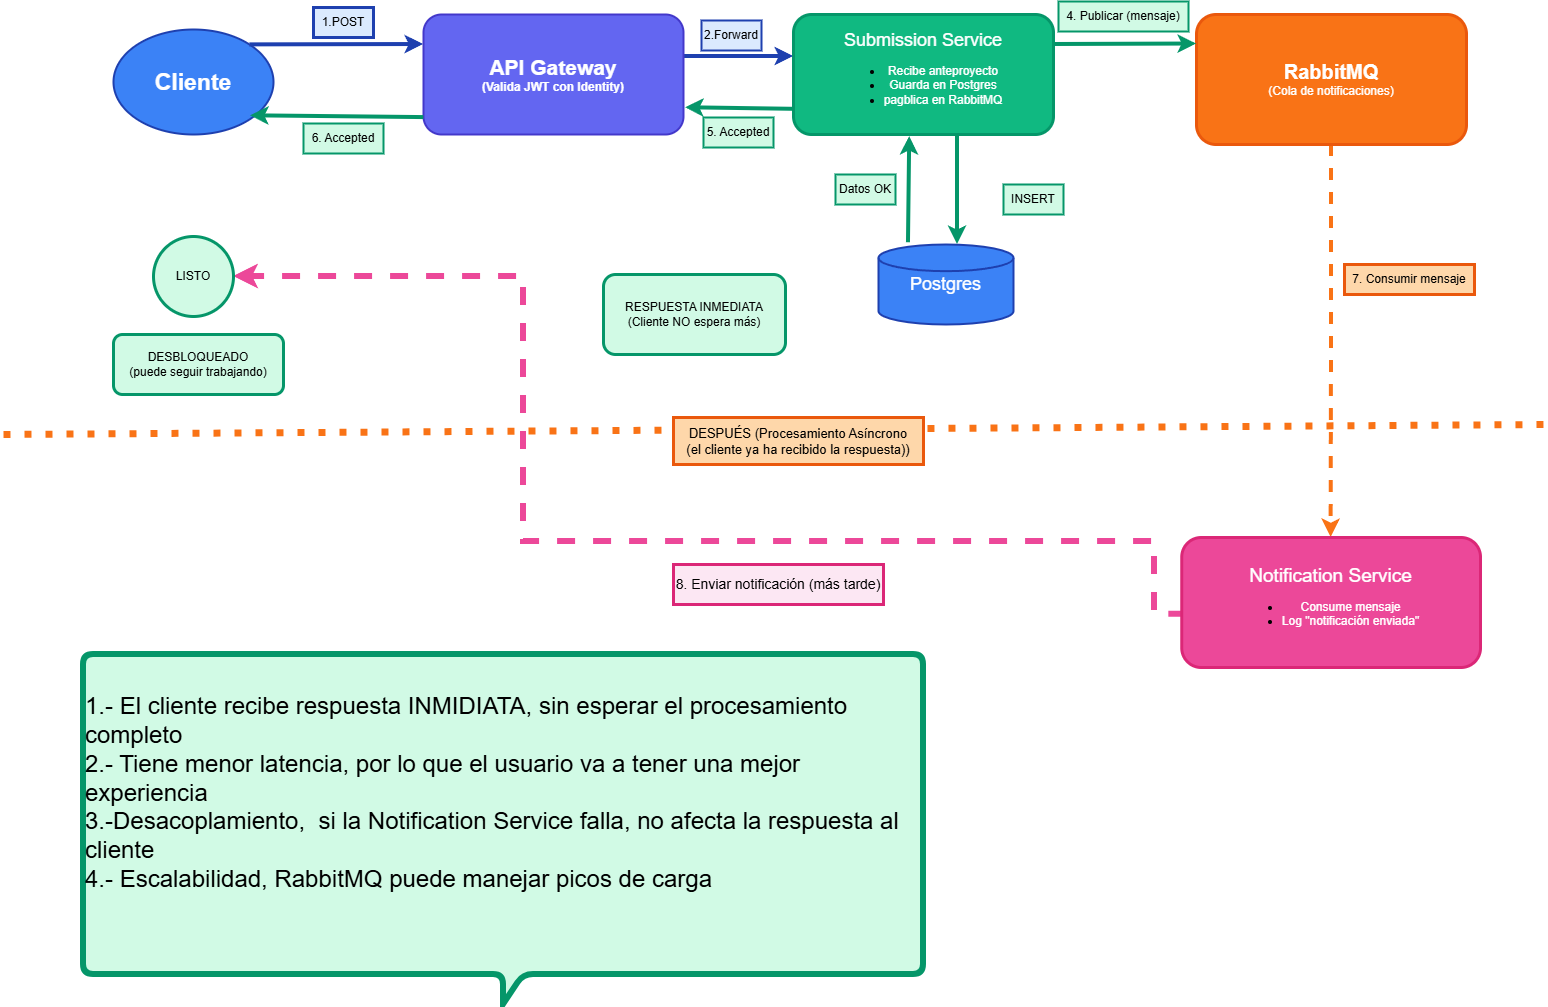

The diagram above was exported from draw.io. Its source (the exported page's mxGraphModel, read from the mxfile embedded in the PNG):
<mxGraphModel dx="3605" dy="1163" grid="1" gridSize="10" guides="1" tooltips="1" connect="1" arrows="1" fold="1" page="1" pageScale="1" pageWidth="827" pageHeight="1169" math="0" shadow="0">
  <root>
    <mxCell id="0" />
    <mxCell id="1" parent="0" />
    <mxCell id="S8IU_d3DmWZCuRGBVkd4-1" style="edgeStyle=orthogonalEdgeStyle;rounded=0;orthogonalLoop=1;jettySize=auto;html=1;entryX=0;entryY=0.5;entryDx=0;entryDy=0;strokeColor=#1E40AF;strokeWidth=4;" parent="1" edge="1">
      <mxGeometry relative="1" as="geometry">
        <mxPoint x="140" y="292" as="sourcePoint" />
        <mxPoint x="250" y="292" as="targetPoint" />
      </mxGeometry>
    </mxCell>
    <mxCell id="feaW23E_1x3GghTiGLJe-1" value="&lt;font style=&quot;vertical-align: inherit;&quot; dir=&quot;auto&quot;&gt;&lt;font style=&quot;vertical-align: inherit;&quot; dir=&quot;auto&quot;&gt;&lt;font style=&quot;vertical-align: inherit;&quot; dir=&quot;auto&quot;&gt;&lt;font style=&quot;vertical-align: inherit;&quot; dir=&quot;auto&quot;&gt;&lt;font style=&quot;vertical-align: inherit;&quot; dir=&quot;auto&quot;&gt;&lt;font style=&quot;vertical-align: inherit; font-size: 21px; color: rgb(255, 255, 255);&quot; dir=&quot;auto&quot;&gt;&lt;b&gt;API Gateway&lt;/b&gt;&lt;/font&gt;&lt;/font&gt;&lt;/font&gt;&lt;/font&gt;&lt;/font&gt;&lt;/font&gt;&lt;div&gt;&lt;font style=&quot;vertical-align: inherit;&quot; dir=&quot;auto&quot;&gt;&lt;font style=&quot;vertical-align: inherit;&quot; dir=&quot;auto&quot;&gt;&lt;font style=&quot;vertical-align: inherit;&quot; dir=&quot;auto&quot;&gt;&lt;font style=&quot;vertical-align: inherit;&quot; dir=&quot;auto&quot;&gt;&lt;font style=&quot;vertical-align: inherit;&quot; dir=&quot;auto&quot;&gt;&lt;font style=&quot;vertical-align: inherit;&quot; dir=&quot;auto&quot;&gt;&lt;font style=&quot;vertical-align: inherit;&quot; dir=&quot;auto&quot;&gt;&lt;font style=&quot;vertical-align: inherit; color: rgb(255, 255, 255);&quot; dir=&quot;auto&quot;&gt;&lt;b&gt;(Valida JWT con Identity)&lt;/b&gt;&lt;/font&gt;&lt;/font&gt;&lt;/font&gt;&lt;/font&gt;&lt;/font&gt;&lt;/font&gt;&lt;/font&gt;&lt;/font&gt;&lt;/div&gt;" style="rounded=1;whiteSpace=wrap;html=1;fillColor=#6366F1;strokeColor=#4338CA;gradientColor=none;glass=0;strokeWidth=2;" parent="1" vertex="1">
      <mxGeometry x="-120" y="250" width="260" height="120" as="geometry" />
    </mxCell>
    <mxCell id="S8IU_d3DmWZCuRGBVkd4-4" style="edgeStyle=orthogonalEdgeStyle;rounded=0;orthogonalLoop=1;jettySize=auto;html=1;strokeColor=#059669;strokeWidth=4;" parent="1" edge="1">
      <mxGeometry relative="1" as="geometry">
        <mxPoint x="414" y="370.0000000000001" as="sourcePoint" />
        <mxPoint x="414" y="480.0000000000001" as="targetPoint" />
      </mxGeometry>
    </mxCell>
    <mxCell id="feaW23E_1x3GghTiGLJe-2" value="&lt;font style=&quot;vertical-align: inherit;&quot; dir=&quot;auto&quot;&gt;&lt;font style=&quot;vertical-align: inherit; font-size: 18px; color: rgb(255, 255, 255);&quot; dir=&quot;auto&quot;&gt;Submission Service&lt;/font&gt;&lt;/font&gt;&lt;div&gt;&lt;ul&gt;&lt;li&gt;&lt;font style=&quot;vertical-align: inherit;&quot; dir=&quot;auto&quot;&gt;&lt;font style=&quot;vertical-align: inherit;&quot; dir=&quot;auto&quot;&gt;&lt;font style=&quot;vertical-align: inherit;&quot; dir=&quot;auto&quot;&gt;&lt;font style=&quot;vertical-align: inherit; color: rgb(255, 255, 255);&quot; dir=&quot;auto&quot;&gt;Recibe anteproyecto&lt;/font&gt;&lt;/font&gt;&lt;/font&gt;&lt;/font&gt;&lt;/li&gt;&lt;li&gt;&lt;font style=&quot;vertical-align: inherit;&quot; dir=&quot;auto&quot;&gt;&lt;font style=&quot;vertical-align: inherit;&quot; dir=&quot;auto&quot;&gt;&lt;font style=&quot;vertical-align: inherit;&quot; dir=&quot;auto&quot;&gt;&lt;font style=&quot;vertical-align: inherit;&quot; dir=&quot;auto&quot;&gt;&lt;font style=&quot;vertical-align: inherit;&quot; dir=&quot;auto&quot;&gt;&lt;font style=&quot;vertical-align: inherit; color: rgb(255, 255, 255);&quot; dir=&quot;auto&quot;&gt;Guarda en Postgres&lt;/font&gt;&lt;/font&gt;&lt;/font&gt;&lt;/font&gt;&lt;/font&gt;&lt;/font&gt;&lt;/li&gt;&lt;li&gt;&lt;font style=&quot;vertical-align: inherit;&quot; dir=&quot;auto&quot;&gt;&lt;font style=&quot;vertical-align: inherit;&quot; dir=&quot;auto&quot;&gt;&lt;font style=&quot;vertical-align: inherit;&quot; dir=&quot;auto&quot;&gt;&lt;font style=&quot;vertical-align: inherit;&quot; dir=&quot;auto&quot;&gt;&lt;font style=&quot;vertical-align: inherit;&quot; dir=&quot;auto&quot;&gt;&lt;font style=&quot;vertical-align: inherit;&quot; dir=&quot;auto&quot;&gt;&lt;font style=&quot;vertical-align: inherit;&quot; dir=&quot;auto&quot;&gt;&lt;font style=&quot;vertical-align: inherit; color: rgb(255, 255, 255);&quot; dir=&quot;auto&quot;&gt;pagblica en RabbitMQ&lt;/font&gt;&lt;/font&gt;&lt;/font&gt;&lt;/font&gt;&lt;/font&gt;&lt;/font&gt;&lt;/font&gt;&lt;/font&gt;&lt;/li&gt;&lt;/ul&gt;&lt;/div&gt;" style="rounded=1;whiteSpace=wrap;html=1;fillColor=#10B981;strokeColor=#059669;gradientColor=none;strokeWidth=3;" parent="1" vertex="1">
      <mxGeometry x="250" y="250" width="260" height="120" as="geometry" />
    </mxCell>
    <mxCell id="kj19rxUi8m-IY307dOWd-17" style="edgeStyle=orthogonalEdgeStyle;rounded=0;orthogonalLoop=1;jettySize=auto;html=1;entryX=0.5;entryY=0;entryDx=0;entryDy=0;dashed=1;strokeColor=#F97316;strokeWidth=4;" parent="1" source="feaW23E_1x3GghTiGLJe-4" target="Z-sYD7-k29XERM4rFTRv-1" edge="1">
      <mxGeometry relative="1" as="geometry" />
    </mxCell>
    <mxCell id="feaW23E_1x3GghTiGLJe-4" value="&lt;font style=&quot;font-size: 20px; color: rgb(255, 255, 255);&quot;&gt;&lt;b&gt;RabbitMQ&lt;/b&gt;&lt;/font&gt;&lt;div&gt;&lt;font style=&quot;color: rgb(255, 255, 255);&quot;&gt;(Cola de notificaciones)&lt;/font&gt;&lt;/div&gt;" style="rounded=1;whiteSpace=wrap;html=1;fillColor=#F97316;strokeColor=#EA580C;strokeWidth=3;gradientColor=none;" parent="1" vertex="1">
      <mxGeometry x="653" y="250" width="270" height="130" as="geometry" />
    </mxCell>
    <mxCell id="kj19rxUi8m-IY307dOWd-23" style="edgeStyle=orthogonalEdgeStyle;rounded=0;orthogonalLoop=1;jettySize=auto;html=1;entryX=1;entryY=0.5;entryDx=0;entryDy=0;exitX=0.017;exitY=0.591;exitDx=0;exitDy=0;exitPerimeter=0;dashed=1;strokeColor=#EC4899;strokeWidth=6;" parent="1" source="Z-sYD7-k29XERM4rFTRv-1" target="kj19rxUi8m-IY307dOWd-20" edge="1">
      <mxGeometry relative="1" as="geometry">
        <mxPoint x="-110.00000000000011" y="540" as="targetPoint" />
        <mxPoint x="816.25" y="777.0769230769231" as="sourcePoint" />
        <Array as="points">
          <mxPoint x="611" y="850" />
          <mxPoint x="611" y="777" />
          <mxPoint x="-20" y="777" />
          <mxPoint x="-20" y="512" />
        </Array>
      </mxGeometry>
    </mxCell>
    <mxCell id="Z-sYD7-k29XERM4rFTRv-1" value="&lt;font style=&quot;font-size: 19px; color: rgb(255, 255, 255);&quot;&gt;Notification Service&lt;/font&gt;&lt;div&gt;&lt;ul&gt;&lt;li&gt;&lt;font style=&quot;color: rgb(255, 255, 255);&quot;&gt;Consume mensaje&lt;/font&gt;&lt;/li&gt;&lt;li&gt;&lt;font style=&quot;color: rgb(255, 255, 255);&quot;&gt;Log &quot;notificación enviada&quot;&lt;/font&gt;&lt;/li&gt;&lt;/ul&gt;&lt;/div&gt;" style="rounded=1;whiteSpace=wrap;html=1;fillColor=#EC4899;strokeColor=#DB2777;strokeWidth=3;" parent="1" vertex="1">
      <mxGeometry x="638.25" y="773" width="298.75" height="130" as="geometry" />
    </mxCell>
    <mxCell id="0-Dy1calbD-53vJvd4Pc-2" value="&lt;font style=&quot;font-size: 18px; color: rgb(255, 255, 255);&quot;&gt;Postgres&lt;/font&gt;" style="strokeWidth=2;html=1;shape=mxgraph.flowchart.database;whiteSpace=wrap;fillColor=#3B82F6;strokeColor=#1E40AF;" parent="1" vertex="1">
      <mxGeometry x="335" y="480" width="135" height="80" as="geometry" />
    </mxCell>
    <mxCell id="kj19rxUi8m-IY307dOWd-1" value="&lt;font style=&quot;font-size: 23px; color: rgb(255, 255, 255);&quot;&gt;&lt;b style=&quot;&quot;&gt;Cliente&lt;/b&gt;&lt;/font&gt;" style="ellipse;whiteSpace=wrap;html=1;fillColor=#3B82F6;strokeColor=#1E40AF;strokeWidth=2;" parent="1" vertex="1">
      <mxGeometry x="-430" y="265" width="160" height="105" as="geometry" />
    </mxCell>
    <mxCell id="kj19rxUi8m-IY307dOWd-3" value="" style="endArrow=classic;html=1;rounded=0;exitX=1;exitY=0;exitDx=0;exitDy=0;entryX=0;entryY=0.25;entryDx=0;entryDy=0;strokeColor=#1E40AF;strokeWidth=4;" parent="1" source="kj19rxUi8m-IY307dOWd-1" target="feaW23E_1x3GghTiGLJe-1" edge="1">
      <mxGeometry width="50" height="50" relative="1" as="geometry">
        <mxPoint x="-160" y="240" as="sourcePoint" />
        <mxPoint x="-110" y="190" as="targetPoint" />
      </mxGeometry>
    </mxCell>
    <mxCell id="kj19rxUi8m-IY307dOWd-4" value="" style="endArrow=classic;html=1;rounded=0;entryX=1;entryY=1;entryDx=0;entryDy=0;exitX=0.001;exitY=0.884;exitDx=0;exitDy=0;exitPerimeter=0;strokeColor=#059669;strokeWidth=4;" parent="1" edge="1">
      <mxGeometry width="50" height="50" relative="1" as="geometry">
        <mxPoint x="-119.74000000000001" y="353.08000000000004" as="sourcePoint" />
        <mxPoint x="-292.93308547881713" y="351.29314225707844" as="targetPoint" />
      </mxGeometry>
    </mxCell>
    <mxCell id="kj19rxUi8m-IY307dOWd-5" value="1.POST" style="text;html=1;whiteSpace=wrap;strokeColor=#1E40AF;fillColor=#DBEAFE;align=center;verticalAlign=middle;rounded=0;strokeWidth=3;" parent="1" vertex="1">
      <mxGeometry x="-230" y="243" width="60" height="30" as="geometry" />
    </mxCell>
    <mxCell id="kj19rxUi8m-IY307dOWd-6" value="6. Accepted" style="text;html=1;whiteSpace=wrap;strokeColor=#059669;fillColor=#D1FAE5;align=center;verticalAlign=middle;rounded=0;gradientColor=none;strokeWidth=2;" parent="1" vertex="1">
      <mxGeometry x="-240" y="359" width="80" height="30" as="geometry" />
    </mxCell>
    <mxCell id="kj19rxUi8m-IY307dOWd-7" value="2.Forward" style="text;html=1;whiteSpace=wrap;strokeColor=#1E40AF;fillColor=#DBEAFE;align=center;verticalAlign=middle;rounded=0;strokeWidth=2;" parent="1" vertex="1">
      <mxGeometry x="158" y="256" width="60" height="30" as="geometry" />
    </mxCell>
    <mxCell id="kj19rxUi8m-IY307dOWd-8" value="" style="endArrow=classic;html=1;rounded=0;exitX=-0.002;exitY=0.79;exitDx=0;exitDy=0;exitPerimeter=0;entryX=1.008;entryY=0.777;entryDx=0;entryDy=0;entryPerimeter=0;strokeColor=#059669;strokeWidth=4;" parent="1" source="feaW23E_1x3GghTiGLJe-2" target="feaW23E_1x3GghTiGLJe-1" edge="1">
      <mxGeometry width="50" height="50" relative="1" as="geometry">
        <mxPoint x="200" y="310" as="sourcePoint" />
        <mxPoint x="250" y="260" as="targetPoint" />
      </mxGeometry>
    </mxCell>
    <mxCell id="kj19rxUi8m-IY307dOWd-9" value="5. Accepted" style="text;html=1;whiteSpace=wrap;strokeColor=#059669;fillColor=#D1FAE5;align=center;verticalAlign=middle;rounded=0;strokeWidth=2;" parent="1" vertex="1">
      <mxGeometry x="160" y="353" width="70" height="30" as="geometry" />
    </mxCell>
    <mxCell id="kj19rxUi8m-IY307dOWd-10" value="" style="endArrow=classic;html=1;rounded=0;exitX=1;exitY=0.25;exitDx=0;exitDy=0;entryX=0;entryY=0.227;entryDx=0;entryDy=0;entryPerimeter=0;strokeColor=#059669;strokeWidth=4;" parent="1" source="feaW23E_1x3GghTiGLJe-2" target="feaW23E_1x3GghTiGLJe-4" edge="1">
      <mxGeometry width="50" height="50" relative="1" as="geometry">
        <mxPoint x="620" y="360" as="sourcePoint" />
        <mxPoint x="670" y="310" as="targetPoint" />
      </mxGeometry>
    </mxCell>
    <mxCell id="kj19rxUi8m-IY307dOWd-13" value="" style="endArrow=classic;html=1;rounded=0;exitX=0.222;exitY=-0.022;exitDx=0;exitDy=0;exitPerimeter=0;entryX=0.447;entryY=1.017;entryDx=0;entryDy=0;entryPerimeter=0;strokeColor=#059669;strokeWidth=4;" parent="1" source="0-Dy1calbD-53vJvd4Pc-2" target="feaW23E_1x3GghTiGLJe-2" edge="1">
      <mxGeometry width="50" height="50" relative="1" as="geometry">
        <mxPoint x="450" y="490" as="sourcePoint" />
        <mxPoint x="500" y="440" as="targetPoint" />
      </mxGeometry>
    </mxCell>
    <mxCell id="kj19rxUi8m-IY307dOWd-15" value="Datos OK" style="text;html=1;whiteSpace=wrap;strokeColor=#059669;fillColor=#D1FAE5;align=center;verticalAlign=middle;rounded=0;strokeWidth=2;" parent="1" vertex="1">
      <mxGeometry x="292" y="410" width="60" height="30" as="geometry" />
    </mxCell>
    <mxCell id="kj19rxUi8m-IY307dOWd-16" value="4. Publicar (mensaje)" style="text;html=1;whiteSpace=wrap;strokeColor=#059669;fillColor=#D1FAE5;align=center;verticalAlign=middle;rounded=0;strokeWidth=2;" parent="1" vertex="1">
      <mxGeometry x="515" y="237" width="130" height="30" as="geometry" />
    </mxCell>
    <mxCell id="kj19rxUi8m-IY307dOWd-18" value="7. Consumir mensaje" style="text;html=1;whiteSpace=wrap;strokeColor=#EA580C;fillColor=#FED7AA;align=center;verticalAlign=middle;rounded=0;strokeWidth=3;" parent="1" vertex="1">
      <mxGeometry x="801" y="500" width="130" height="30" as="geometry" />
    </mxCell>
    <mxCell id="kj19rxUi8m-IY307dOWd-19" value="RESPUESTA INMEDIATA&lt;div&gt;(Cliente NO espera más)&lt;/div&gt;" style="rounded=1;whiteSpace=wrap;html=1;strokeColor=#059669;strokeWidth=3;fillColor=#D1FAE5;" parent="1" vertex="1">
      <mxGeometry x="60" y="510" width="182" height="80" as="geometry" />
    </mxCell>
    <mxCell id="kj19rxUi8m-IY307dOWd-20" value="LISTO" style="ellipse;whiteSpace=wrap;html=1;aspect=fixed;strokeColor=#059669;strokeWidth=3;fillColor=#D1FAE5;" parent="1" vertex="1">
      <mxGeometry x="-390" y="472" width="80" height="80" as="geometry" />
    </mxCell>
    <mxCell id="kj19rxUi8m-IY307dOWd-21" value="DESBLOQUEADO&lt;div&gt;(puede seguir trabajando)&lt;/div&gt;" style="rounded=1;whiteSpace=wrap;html=1;strokeColor=#059669;strokeWidth=3;fillColor=#D1FAE5;" parent="1" vertex="1">
      <mxGeometry x="-430" y="570" width="170" height="60" as="geometry" />
    </mxCell>
    <mxCell id="kj19rxUi8m-IY307dOWd-24" value="&lt;font style=&quot;font-size: 14px;&quot;&gt;8. Enviar notificación (más tarde)&lt;/font&gt;" style="text;html=1;whiteSpace=wrap;strokeColor=#DB2777;fillColor=#FCE7F3;align=center;verticalAlign=middle;rounded=0;strokeWidth=3;" parent="1" vertex="1">
      <mxGeometry x="130" y="800" width="210" height="40" as="geometry" />
    </mxCell>
    <mxCell id="kj19rxUi8m-IY307dOWd-25" value="" style="endArrow=none;dashed=1;html=1;dashPattern=1 2;strokeWidth=7;rounded=0;strokeColor=#F97316;sourcePerimeterSpacing=6;" parent="1" edge="1">
      <mxGeometry width="50" height="50" relative="1" as="geometry">
        <mxPoint x="-540" y="670" as="sourcePoint" />
        <mxPoint x="1000" y="660" as="targetPoint" />
      </mxGeometry>
    </mxCell>
    <mxCell id="kj19rxUi8m-IY307dOWd-29" value="&lt;font style=&quot;font-size: 13px;&quot;&gt;&lt;span style=&quot;text-wrap-mode: nowrap;&quot;&gt;DESPUÉS &lt;/span&gt;&lt;span style=&quot;text-wrap-mode: nowrap;&quot;&gt;(&lt;/span&gt;&lt;span style=&quot;text-wrap-mode: nowrap;&quot;&gt;Procesamiento &lt;/span&gt;&lt;span style=&quot;text-wrap-mode: nowrap;&quot;&gt;Asíncrono&lt;/span&gt;&lt;/font&gt;&lt;div style=&quot;text-wrap-mode: nowrap;&quot;&gt;&lt;font style=&quot;font-size: 13px;&quot;&gt;(el cliente ya ha recibido la respuesta))&lt;/font&gt;&lt;/div&gt;" style="text;html=1;whiteSpace=wrap;strokeColor=#EA580C;fillColor=#FED7AA;align=center;verticalAlign=middle;rounded=0;imageAspect=1;strokeWidth=3;" parent="1" vertex="1">
      <mxGeometry x="130" y="653" width="250" height="47" as="geometry" />
    </mxCell>
    <mxCell id="6f_pqdtJecBBPBgD-2EG-3" value="INSERT" style="text;html=1;whiteSpace=wrap;strokeColor=#059669;fillColor=#D1FAE5;align=center;verticalAlign=middle;rounded=0;strokeWidth=2;" parent="1" vertex="1">
      <mxGeometry x="460" y="420" width="60" height="30" as="geometry" />
    </mxCell>
    <mxCell id="1UwnMiYlaHJybE7pQlh1-1" value="&lt;font style=&quot;font-size: 24px;&quot;&gt;1.- El cliente recibe respuesta INMIDIATA, sin esperar el procesamiento completo&lt;/font&gt;&lt;div&gt;&lt;font style=&quot;font-size: 24px;&quot;&gt;2.- Tiene menor latencia, por lo que el usuario va a tener una mejor experiencia&lt;/font&gt;&lt;/div&gt;&lt;div&gt;&lt;font style=&quot;font-size: 24px;&quot;&gt;3.-Desacoplamiento,&amp;nbsp; si la Notification Service falla, no afecta la respuesta al cliente&lt;/font&gt;&lt;/div&gt;&lt;div&gt;&lt;font style=&quot;font-size: 24px;&quot;&gt;4.- Escalabilidad, RabbitMQ puede manejar picos de carga&amp;nbsp;&lt;/font&gt;&lt;/div&gt;&lt;div&gt;&lt;font style=&quot;font-size: 24px;&quot;&gt;&lt;br&gt;&lt;/font&gt;&lt;/div&gt;&lt;div&gt;&lt;br&gt;&lt;/div&gt;" style="shape=callout;whiteSpace=wrap;html=1;perimeter=calloutPerimeter;fillColor=#D1FAE5;strokeColor=#059669;strokeWidth=6;align=left;rounded=1;" vertex="1" parent="1">
      <mxGeometry x="-460" y="890" width="840" height="350" as="geometry" />
    </mxCell>
  </root>
</mxGraphModel>